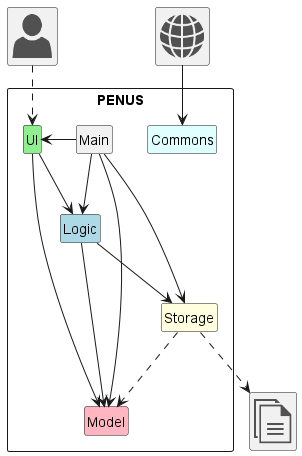

The diagram above was rendered by PlantUML. Its source (embedded in the PNG):
@startuml
!include <office/Concepts/globe_internet>
!include <office/Concepts/documents>
!include <office/Users/user>

skinparam classAttributeIconSize 0
hide empty members
hide circle

class "<$user>" as User 

class "<$globe_internet>" as Web

class "<$documents>" as Harddisk

package PENUS <<rectangle>> {
    class UI #LightGreen {
    
    }
    class Logic #LightBlue {

    }
    class Model #LightPink {

    }
    class Main {

    } 
    class Storage #LightYellow {

    }
    class Commons #LightCyan {

    }
}

User ..> UI
UI --> Logic
UI --> Model
Logic --> Model
Logic --> Storage
Main -> Storage
Main -> UI
Main -> Logic
Main -> Model
Web --> Commons
Storage ..> Model
Storage ..> Harddisk

@enduml